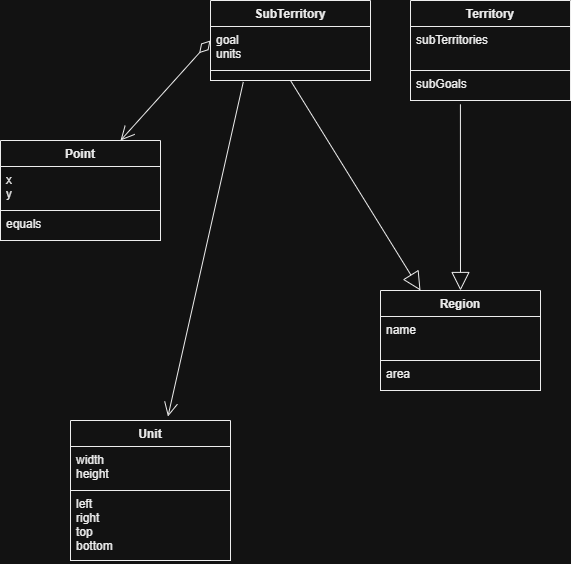

The diagram above was exported from draw.io. Its source (the exported page's mxGraphModel, read from the mxfile embedded in the PNG):
<mxGraphModel dx="472" dy="880" grid="1" gridSize="10" guides="1" tooltips="1" connect="1" arrows="1" fold="1" page="1" pageScale="1" pageWidth="827" pageHeight="1169" math="0" shadow="0">
  <root>
    <mxCell id="0" />
    <mxCell id="1" parent="0" />
    <mxCell id="mqfEBCNp1MDcaL0-xVsX-1" parent="1" style="swimlane;fontStyle=1;align=center;verticalAlign=top;childLayout=stackLayout;horizontal=1;startSize=26;horizontalStack=0;resizeParent=1;resizeParentMax=0;resizeLast=0;collapsible=1;marginBottom=0;fontColor=#000000;strokeColor=#000000;fillColor=#FFFFFF;" value="Point" vertex="1">
      <mxGeometry height="100" width="160" x="230" y="300" as="geometry" />
    </mxCell>
    <mxCell id="mqfEBCNp1MDcaL0-xVsX-2" parent="mqfEBCNp1MDcaL0-xVsX-1" style="text;strokeColor=#000000;fillColor=#FFFFFF;align=left;verticalAlign=top;spacingLeft=4;spacingRight=4;overflow=hidden;rotatable=0;points=[[0,0.5],[1,0.5]];portConstraint=eastwest;fontColor=#000000;" value="x&#10;y" vertex="1">
      <mxGeometry height="44" width="160" y="26" as="geometry" />
    </mxCell>
    <mxCell id="mqfEBCNp1MDcaL0-xVsX-3" parent="mqfEBCNp1MDcaL0-xVsX-1" style="text;strokeColor=#000000;fillColor=#FFFFFF;align=left;verticalAlign=top;spacingLeft=4;spacingRight=4;overflow=hidden;rotatable=0;points=[[0,0.5],[1,0.5]];portConstraint=eastwest;fontColor=#000000;" value="equals" vertex="1">
      <mxGeometry height="30" width="160" y="70" as="geometry" />
    </mxCell>
    <mxCell id="mqfEBCNp1MDcaL0-xVsX-4" edge="1" parent="1" source="mqfEBCNp1MDcaL0-xVsX-8" style="endArrow=open;html=1;endSize=12;startArrow=diamondThin;startSize=14;startFill=0;align=left;verticalAlign=bottom;fontColor=#000000;strokeColor=#000000;exitX=0;exitY=0.5;exitDx=0;exitDy=0;entryX=0.75;entryY=0;entryDx=0;entryDy=0;" target="mqfEBCNp1MDcaL0-xVsX-1" value="">
      <mxGeometry relative="1" x="-1" y="3" as="geometry">
        <mxPoint x="160" y="340" as="sourcePoint" />
        <mxPoint x="357" y="580" as="targetPoint" />
      </mxGeometry>
    </mxCell>
    <mxCell id="mqfEBCNp1MDcaL0-xVsX-5" parent="1" style="swimlane;fontStyle=1;align=center;verticalAlign=top;childLayout=stackLayout;horizontal=1;startSize=26;horizontalStack=0;resizeParent=1;resizeParentMax=0;resizeLast=0;collapsible=1;marginBottom=0;fontColor=#000000;strokeColor=#000000;fillColor=#FFFFFF;" value="Region" vertex="1">
      <mxGeometry height="100" width="160" x="610" y="450" as="geometry" />
    </mxCell>
    <mxCell id="mqfEBCNp1MDcaL0-xVsX-6" parent="mqfEBCNp1MDcaL0-xVsX-5" style="text;strokeColor=#000000;fillColor=#FFFFFF;align=left;verticalAlign=top;spacingLeft=4;spacingRight=4;overflow=hidden;rotatable=0;points=[[0,0.5],[1,0.5]];portConstraint=eastwest;fontColor=#000000;" value="name" vertex="1">
      <mxGeometry height="44" width="160" y="26" as="geometry" />
    </mxCell>
    <mxCell id="mqfEBCNp1MDcaL0-xVsX-7" parent="mqfEBCNp1MDcaL0-xVsX-5" style="text;strokeColor=#000000;fillColor=#FFFFFF;align=left;verticalAlign=top;spacingLeft=4;spacingRight=4;overflow=hidden;rotatable=0;points=[[0,0.5],[1,0.5]];portConstraint=eastwest;fontColor=#000000;" value="area" vertex="1">
      <mxGeometry height="30" width="160" y="70" as="geometry" />
    </mxCell>
    <mxCell id="mqfEBCNp1MDcaL0-xVsX-8" parent="1" style="swimlane;fontStyle=1;align=center;verticalAlign=top;childLayout=stackLayout;horizontal=1;startSize=26;horizontalStack=0;resizeParent=1;resizeParentMax=0;resizeLast=0;collapsible=1;marginBottom=0;fontColor=#000000;strokeColor=#000000;fillColor=#FFFFFF;" value="SubTerritory" vertex="1">
      <mxGeometry height="80" width="160" x="440" y="160" as="geometry" />
    </mxCell>
    <mxCell id="mqfEBCNp1MDcaL0-xVsX-9" parent="mqfEBCNp1MDcaL0-xVsX-8" style="text;strokeColor=#000000;fillColor=#FFFFFF;align=left;verticalAlign=top;spacingLeft=4;spacingRight=4;overflow=hidden;rotatable=0;points=[[0,0.5],[1,0.5]];portConstraint=eastwest;fontColor=#000000;" value="goal&#10;units" vertex="1">
      <mxGeometry height="44" width="160" y="26" as="geometry" />
    </mxCell>
    <mxCell id="mqfEBCNp1MDcaL0-xVsX-10" parent="mqfEBCNp1MDcaL0-xVsX-8" style="text;strokeColor=#000000;fillColor=#FFFFFF;align=left;verticalAlign=top;spacingLeft=4;spacingRight=4;overflow=hidden;rotatable=0;points=[[0,0.5],[1,0.5]];portConstraint=eastwest;fontColor=#000000;" value="" vertex="1">
      <mxGeometry height="10" width="160" y="70" as="geometry" />
    </mxCell>
    <mxCell id="mqfEBCNp1MDcaL0-xVsX-11" parent="1" style="swimlane;fontStyle=1;align=center;verticalAlign=top;childLayout=stackLayout;horizontal=1;startSize=26;horizontalStack=0;resizeParent=1;resizeParentMax=0;resizeLast=0;collapsible=1;marginBottom=0;fontColor=#000000;strokeColor=#000000;fillColor=#FFFFFF;" value="Territory" vertex="1">
      <mxGeometry height="100" width="160" x="640" y="160" as="geometry" />
    </mxCell>
    <mxCell id="mqfEBCNp1MDcaL0-xVsX-12" parent="mqfEBCNp1MDcaL0-xVsX-11" style="text;strokeColor=#000000;fillColor=#FFFFFF;align=left;verticalAlign=top;spacingLeft=4;spacingRight=4;overflow=hidden;rotatable=0;points=[[0,0.5],[1,0.5]];portConstraint=eastwest;fontColor=#000000;" value="subTerritories" vertex="1">
      <mxGeometry height="44" width="160" y="26" as="geometry" />
    </mxCell>
    <mxCell id="mqfEBCNp1MDcaL0-xVsX-13" parent="mqfEBCNp1MDcaL0-xVsX-11" style="text;strokeColor=#000000;fillColor=#FFFFFF;align=left;verticalAlign=top;spacingLeft=4;spacingRight=4;overflow=hidden;rotatable=0;points=[[0,0.5],[1,0.5]];portConstraint=eastwest;fontColor=#000000;" value="subGoals&#10;" vertex="1">
      <mxGeometry height="30" width="160" y="70" as="geometry" />
    </mxCell>
    <mxCell id="mqfEBCNp1MDcaL0-xVsX-22" edge="1" parent="1" source="mqfEBCNp1MDcaL0-xVsX-13" style="endArrow=block;endSize=16;endFill=0;html=1;strokeColor=#000000;fontColor=#000000;labelBackgroundColor=#FFFFFF;exitX=0.312;exitY=1.128;exitDx=0;exitDy=0;exitPerimeter=0;entryX=0.5;entryY=0;entryDx=0;entryDy=0;" target="mqfEBCNp1MDcaL0-xVsX-5" value="">
      <mxGeometry relative="1" width="160" as="geometry">
        <Array as="points" />
        <mxPoint x="560" y="340" as="sourcePoint" />
        <mxPoint x="680" y="340" as="targetPoint" />
      </mxGeometry>
    </mxCell>
    <mxCell id="mqfEBCNp1MDcaL0-xVsX-23" edge="1" parent="1" source="mqfEBCNp1MDcaL0-xVsX-8" style="endArrow=block;endSize=16;endFill=0;html=1;strokeColor=#000000;fontColor=#000000;labelBackgroundColor=#FFFFFF;exitX=0.5;exitY=1;exitDx=0;exitDy=0;entryX=0.25;entryY=0;entryDx=0;entryDy=0;" target="mqfEBCNp1MDcaL0-xVsX-5" value="">
      <mxGeometry relative="1" width="160" as="geometry">
        <mxPoint x="340" y="780" as="sourcePoint" />
        <mxPoint x="460" y="780" as="targetPoint" />
      </mxGeometry>
    </mxCell>
    <mxCell id="mqfEBCNp1MDcaL0-xVsX-26" parent="1" style="swimlane;fontStyle=1;align=center;verticalAlign=top;childLayout=stackLayout;horizontal=1;startSize=26;horizontalStack=0;resizeParent=1;resizeParentMax=0;resizeLast=0;collapsible=1;marginBottom=0;fontColor=#000000;strokeColor=#000000;fillColor=#FFFFFF;" value="Unit" vertex="1">
      <mxGeometry height="140" width="160" x="300" y="580" as="geometry" />
    </mxCell>
    <mxCell id="mqfEBCNp1MDcaL0-xVsX-27" parent="mqfEBCNp1MDcaL0-xVsX-26" style="text;strokeColor=#000000;fillColor=#FFFFFF;align=left;verticalAlign=top;spacingLeft=4;spacingRight=4;overflow=hidden;rotatable=0;points=[[0,0.5],[1,0.5]];portConstraint=eastwest;fontColor=#000000;" value="width&#10;height" vertex="1">
      <mxGeometry height="44" width="160" y="26" as="geometry" />
    </mxCell>
    <mxCell id="mqfEBCNp1MDcaL0-xVsX-28" parent="mqfEBCNp1MDcaL0-xVsX-26" style="text;strokeColor=#000000;fillColor=#FFFFFF;align=left;verticalAlign=top;spacingLeft=4;spacingRight=4;overflow=hidden;rotatable=0;points=[[0,0.5],[1,0.5]];portConstraint=eastwest;fontColor=#000000;" value="left&#10;right&#10;top&#10;bottom" vertex="1">
      <mxGeometry height="70" width="160" y="70" as="geometry" />
    </mxCell>
    <mxCell id="Dl53_xH03tag8sZC819B-17" edge="1" parent="1" source="mqfEBCNp1MDcaL0-xVsX-10" style="endArrow=open;endFill=1;endSize=12;html=1;fontColor=#000000;strokeColor=#000000;entryX=0.609;entryY=-0.028;entryDx=0;entryDy=0;entryPerimeter=0;exitX=0.205;exitY=1.144;exitDx=0;exitDy=0;exitPerimeter=0;" target="mqfEBCNp1MDcaL0-xVsX-26" value="">
      <mxGeometry relative="1" width="160" as="geometry">
        <mxPoint x="480" y="250" as="sourcePoint" />
        <mxPoint x="650" y="1020" as="targetPoint" />
      </mxGeometry>
    </mxCell>
  </root>
</mxGraphModel>